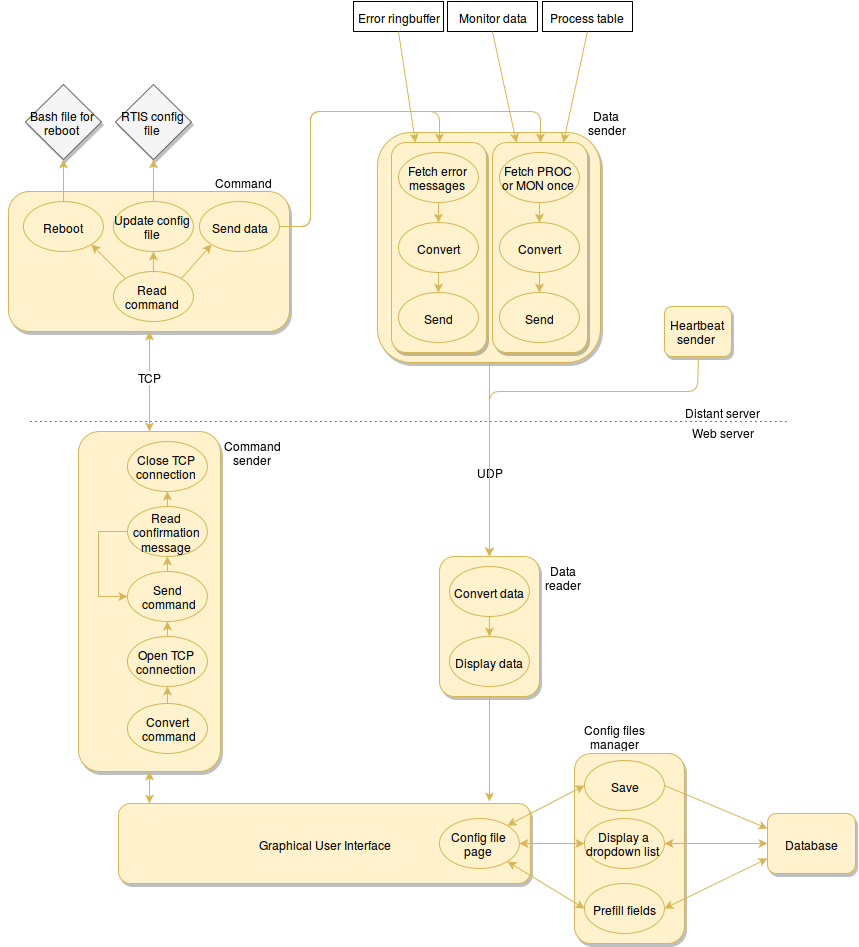

The diagram above was exported from draw.io. Its source (the exported page's mxGraphModel, read from the mxfile embedded in the PNG):
<mxGraphModel dx="1748" dy="485" grid="1" gridSize="10" guides="1" tooltips="1" connect="1" fold="1" page="1" pageScale="1" pageWidth="826" pageHeight="1169" style="default-style2" math="0">
  <root>
    <mxCell id="0" />
    <mxCell id="1" parent="0" />
    <mxCell id="50" value="" style="rounded=1;whiteSpace=wrap;html=1;fontColor=#000000;yellow;gradientColor=none;shadow=1;glass=0;" parent="1" vertex="1">
      <mxGeometry x="-413" y="571" width="223" height="230" as="geometry" />
    </mxCell>
    <mxCell id="199" value="" style="rounded=1;whiteSpace=wrap;html=1;fontColor=#000000;yellow;gradientColor=none;shadow=1;glass=0;" parent="1" vertex="1">
      <mxGeometry x="-399" y="581" width="95" height="210" as="geometry" />
    </mxCell>
    <mxCell id="129" value="" style="rounded=1;whiteSpace=wrap;html=1;fontColor=#000000;yellow;gradientColor=none;shadow=1;glass=0;" parent="1" vertex="1">
      <mxGeometry x="-712" y="870" width="142" height="340" as="geometry" />
    </mxCell>
    <mxCell id="105" value="" style="rounded=1;whiteSpace=wrap;html=1;fontColor=#000000;yellow;gradientColor=none;shadow=1;glass=0;" parent="1" vertex="1">
      <mxGeometry x="-216" y="1192" width="110" height="190" as="geometry" />
    </mxCell>
    <mxCell id="16" style="edgeStyle=orthogonalEdgeStyle;rounded=0;html=1;exitX=1;exitY=0.5;entryX=1;entryY=0.5;fontColor=#3399FF;" parent="1" edge="1">
      <mxGeometry relative="1" as="geometry">
        <mxPoint x="-227.8620689655172" y="244.8275862068965" as="sourcePoint" />
      </mxGeometry>
    </mxCell>
    <mxCell id="48" value="Process table&lt;br&gt;" style="whiteSpace=wrap;html=1;fontColor=#000000;" parent="1" vertex="1">
      <mxGeometry x="-248" y="440" width="90" height="30" as="geometry" />
    </mxCell>
    <mxCell id="51" value="Fetch error messages&lt;br&gt;" style="ellipse;whiteSpace=wrap;html=1;yellow;shadow=0;gradientColor=none;" parent="1" vertex="1">
      <mxGeometry x="-392" y="591" width="80" height="50" as="geometry" />
    </mxCell>
    <mxCell id="52" value="Convert&lt;br&gt;" style="ellipse;whiteSpace=wrap;html=1;yellow;shadow=0;gradientColor=none;" parent="1" vertex="1">
      <mxGeometry x="-392" y="661" width="80" height="50" as="geometry" />
    </mxCell>
    <mxCell id="54" value="Data&lt;br&gt;sender&lt;br&gt;" style="text;html=1;strokeColor=none;fillColor=none;align=center;verticalAlign=middle;whiteSpace=wrap;overflow=hidden;shadow=0;" parent="1" vertex="1">
      <mxGeometry x="-227" y="536" width="85" height="49" as="geometry" />
    </mxCell>
    <mxCell id="56" value="" style="endArrow=none;html=1;dashed=1;dashPattern=1 4;shadow=0;" parent="1" edge="1">
      <mxGeometry width="50" height="50" relative="1" as="geometry">
        <mxPoint x="-760" y="860" as="sourcePoint" />
        <mxPoint x="-3" y="860" as="targetPoint" />
      </mxGeometry>
    </mxCell>
    <mxCell id="57" value="Distant server&lt;br&gt;" style="text;html=1;strokeColor=none;fillColor=none;align=center;verticalAlign=middle;whiteSpace=wrap;overflow=hidden;shadow=0;" parent="1" vertex="1">
      <mxGeometry x="-113" y="840" width="90" height="20" as="geometry" />
    </mxCell>
    <mxCell id="58" value="Web server&lt;br&gt;" style="text;html=1;strokeColor=none;fillColor=none;align=center;verticalAlign=middle;whiteSpace=wrap;overflow=hidden;shadow=0;" parent="1" vertex="1">
      <mxGeometry x="-113" y="860" width="90" height="20" as="geometry" />
    </mxCell>
    <mxCell id="60" value="&lt;div align=&quot;right&quot;&gt;Graphical User Interface&lt;br&gt;&lt;/div&gt;" style="rounded=1;whiteSpace=wrap;html=1;yellow;gradientColor=none;glass=0;align=center;labelPosition=center;verticalLabelPosition=middle;verticalAlign=middle;" parent="1" vertex="1">
      <mxGeometry x="-672" y="1242" width="412" height="80" as="geometry" />
    </mxCell>
    <mxCell id="61" value="Database" style="rounded=1;whiteSpace=wrap;html=1;yellow;gradientColor=none;glass=0;" parent="1" vertex="1">
      <mxGeometry x="-23" y="1252" width="88" height="60" as="geometry" />
    </mxCell>
    <mxCell id="64" value="" style="endArrow=classic;html=1;yellow;shadow=0;entryX=0.5;entryY=0;exitX=0.5;exitY=1;" parent="1" source="50" target="93" edge="1">
      <mxGeometry width="50" height="50" relative="1" as="geometry">
        <mxPoint x="-296.82758620689674" y="850" as="sourcePoint" />
        <mxPoint x="-248" y="950" as="targetPoint" />
      </mxGeometry>
    </mxCell>
    <mxCell id="217" value="UDP&lt;br&gt;" style="text;html=1;resizable=0;;align=center;verticalAlign=middle;labelBackgroundColor=#ffffff;" parent="64" connectable="0" vertex="1">
      <mxGeometry x="0.1744" relative="1" as="geometry">
        <mxPoint y="-6" as="offset" />
      </mxGeometry>
    </mxCell>
    <mxCell id="69" value="" style="rounded=1;whiteSpace=wrap;html=1;fontColor=#000000;yellow;gradientColor=none;shadow=1;glass=0;" parent="1" vertex="1">
      <mxGeometry x="-782" y="630" width="281" height="140" as="geometry" />
    </mxCell>
    <mxCell id="70" value="Read command&lt;br&gt;" style="ellipse;whiteSpace=wrap;html=1;yellow;shadow=0;gradientColor=none;" parent="1" vertex="1">
      <mxGeometry x="-677" y="710" width="80" height="50" as="geometry" />
    </mxCell>
    <mxCell id="71" value="Send data&lt;br&gt;" style="ellipse;whiteSpace=wrap;html=1;yellow;shadow=0;gradientColor=none;" parent="1" vertex="1">
      <mxGeometry x="-591" y="640" width="80" height="50" as="geometry" />
    </mxCell>
    <mxCell id="73" value="Command reader&lt;br&gt;" style="text;html=1;strokeColor=none;fillColor=none;align=center;verticalAlign=middle;whiteSpace=wrap;overflow=hidden;shadow=0;" parent="1" vertex="1">
      <mxGeometry x="-597" y="610" width="100" height="20" as="geometry" />
    </mxCell>
    <mxCell id="75" style="edgeStyle=orthogonalEdgeStyle;rounded=0;html=1;exitX=0.5;exitY=1;yellow;shadow=0;" parent="1" source="51" target="52" edge="1">
      <mxGeometry relative="1" as="geometry" />
    </mxCell>
    <mxCell id="76" value="" style="endArrow=classic;html=1;entryX=0;entryY=1;exitX=1;exitY=0;yellow;shadow=0;" parent="1" source="70" target="71" edge="1">
      <mxGeometry width="50" height="50" relative="1" as="geometry">
        <mxPoint x="-610" y="645" as="sourcePoint" />
        <mxPoint x="-560" y="595" as="targetPoint" />
      </mxGeometry>
    </mxCell>
    <mxCell id="81" value="Send&lt;br&gt;" style="ellipse;whiteSpace=wrap;html=1;yellow;shadow=0;gradientColor=none;" parent="1" vertex="1">
      <mxGeometry x="-392" y="731" width="80" height="50" as="geometry" />
    </mxCell>
    <mxCell id="88" value="Update config file&lt;br&gt;" style="ellipse;whiteSpace=wrap;html=1;yellow;shadow=0;gradientColor=none;" parent="1" vertex="1">
      <mxGeometry x="-677" y="640" width="80" height="50" as="geometry" />
    </mxCell>
    <mxCell id="89" value="" style="endArrow=classic;html=1;entryX=0.5;entryY=1;exitX=0.5;exitY=0;yellow;shadow=0;" parent="1" source="70" target="88" edge="1">
      <mxGeometry x="-541" y="700" width="50" height="50" as="geometry">
        <mxPoint x="-551" y="710" as="sourcePoint" />
        <mxPoint x="-541" y="700" as="targetPoint" />
      </mxGeometry>
    </mxCell>
    <mxCell id="90" value="Reboot&lt;br&gt;" style="ellipse;whiteSpace=wrap;html=1;yellow;shadow=0;gradientColor=none;" parent="1" vertex="1">
      <mxGeometry x="-767" y="640" width="80" height="50" as="geometry" />
    </mxCell>
    <mxCell id="91" value="" style="endArrow=classic;html=1;exitX=0;exitY=0;entryX=1;entryY=1;yellow;shadow=0;" parent="1" source="70" target="90" edge="1">
      <mxGeometry width="50" height="50" relative="1" as="geometry">
        <mxPoint x="-987" y="290" as="sourcePoint" />
        <mxPoint x="-937" y="240" as="targetPoint" />
      </mxGeometry>
    </mxCell>
    <mxCell id="93" value="" style="rounded=1;whiteSpace=wrap;html=1;fontColor=#000000;yellow;gradientColor=none;shadow=1;glass=0;" parent="1" vertex="1">
      <mxGeometry x="-351" y="995" width="100" height="140" as="geometry" />
    </mxCell>
    <mxCell id="94" value="Convert data&lt;br&gt;" style="ellipse;whiteSpace=wrap;html=1;yellow;shadow=0;gradientColor=none;" parent="1" vertex="1">
      <mxGeometry x="-341" y="1005" width="80" height="50" as="geometry" />
    </mxCell>
    <mxCell id="95" value="Display data&lt;br&gt;" style="ellipse;whiteSpace=wrap;html=1;yellow;shadow=0;gradientColor=none;" parent="1" vertex="1">
      <mxGeometry x="-341" y="1075" width="80" height="50" as="geometry" />
    </mxCell>
    <mxCell id="97" style="edgeStyle=orthogonalEdgeStyle;rounded=0;html=1;exitX=0.5;exitY=1;yellow;shadow=0;" parent="1" source="94" target="95" edge="1">
      <mxGeometry x="-301" y="1055" as="geometry" />
    </mxCell>
    <mxCell id="100" style="edgeStyle=orthogonalEdgeStyle;rounded=0;html=1;exitX=0.75;exitY=1;entryX=0.75;entryY=1;shadow=0;" parent="1" source="61" target="61" edge="1">
      <mxGeometry relative="1" as="geometry" />
    </mxCell>
    <mxCell id="101" value="" style="endArrow=classic;html=1;exitX=0.5;exitY=1;yellow;shadow=0;entryX=0.9;entryY=-0.025;entryPerimeter=0;" parent="1" source="93" target="60" edge="1">
      <mxGeometry x="-407" y="982" width="50" height="50" as="geometry">
        <mxPoint x="-301.50877192982443" y="1202.3508771929826" as="sourcePoint" />
        <mxPoint x="-301" y="1237" as="targetPoint" />
      </mxGeometry>
    </mxCell>
    <mxCell id="102" value="Config file page&lt;br&gt;" style="ellipse;whiteSpace=wrap;html=1;yellow;shadow=0;gradientColor=none;" parent="1" vertex="1">
      <mxGeometry x="-351" y="1257" width="80" height="50" as="geometry" />
    </mxCell>
    <mxCell id="118" value="Convert&lt;br&gt;&amp;nbsp;command&lt;br&gt;" style="ellipse;whiteSpace=wrap;html=1;yellow;shadow=0;gradientColor=none;" parent="1" vertex="1">
      <mxGeometry x="-663" y="1142" width="80" height="50" as="geometry" />
    </mxCell>
    <mxCell id="120" value="Config files manager&lt;br&gt;" style="text;html=1;strokeColor=none;fillColor=none;align=center;verticalAlign=middle;whiteSpace=wrap;overflow=hidden;" parent="1" vertex="1">
      <mxGeometry x="-216" y="1157" width="80" height="35" as="geometry" />
    </mxCell>
    <mxCell id="128" value="Open TCP connection&lt;br&gt;" style="ellipse;whiteSpace=wrap;html=1;yellow;shadow=0;gradientColor=none;" parent="1" vertex="1">
      <mxGeometry x="-663" y="1075" width="80" height="50" as="geometry" />
    </mxCell>
    <mxCell id="131" value="" style="endArrow=none;startArrow=classic;html=1;entryX=0.5;entryY=1;red;shadow=0;plain-yellow;exitX=0.75;exitY=0;endFill=0;" parent="1" source="200" target="48" edge="1">
      <mxGeometry width="50" height="50" relative="1" as="geometry">
        <mxPoint x="-200" y="520" as="sourcePoint" />
        <mxPoint x="-1160" y="340" as="targetPoint" />
      </mxGeometry>
    </mxCell>
    <mxCell id="134" value="Data reader&lt;br&gt;" style="text;html=1;strokeColor=none;fillColor=none;align=center;verticalAlign=middle;whiteSpace=wrap;overflow=hidden;shadow=0;" parent="1" vertex="1">
      <mxGeometry x="-250" y="995" width="45" height="40" as="geometry" />
    </mxCell>
    <mxCell id="135" value="&lt;div align=&quot;center&quot;&gt;Command sender&lt;br&gt;&lt;/div&gt;" style="text;html=1;strokeColor=none;fillColor=none;align=center;verticalAlign=middle;whiteSpace=wrap;overflow=hidden;shadow=0;" parent="1" vertex="1">
      <mxGeometry x="-570" y="870" width="63" height="40" as="geometry" />
    </mxCell>
    <mxCell id="137" value="Display a dropdown list&lt;br&gt;" style="ellipse;whiteSpace=wrap;html=1;yellow;shadow=0;gradientColor=none;" parent="1" vertex="1">
      <mxGeometry x="-206" y="1257" width="80" height="50" as="geometry" />
    </mxCell>
    <mxCell id="141" value="Prefill fields &lt;br&gt;" style="ellipse;whiteSpace=wrap;html=1;yellow;shadow=0;gradientColor=none;" parent="1" vertex="1">
      <mxGeometry x="-206" y="1322" width="80" height="50" as="geometry" />
    </mxCell>
    <mxCell id="152" value="Save&lt;br&gt;" style="ellipse;whiteSpace=wrap;html=1;yellow;shadow=0;gradientColor=none;" parent="1" vertex="1">
      <mxGeometry x="-206" y="1199" width="80" height="50" as="geometry" />
    </mxCell>
    <mxCell id="155" value="" style="endArrow=classic;html=1;yellow;shadow=0;entryX=0;entryY=0.25;exitX=1;exitY=0.5;" parent="1" source="152" target="61" edge="1">
      <mxGeometry x="-190" y="1362" width="50" height="50" as="geometry">
        <mxPoint x="-190" y="1379" as="sourcePoint" />
        <mxPoint x="-168" y="1362" as="targetPoint" />
      </mxGeometry>
    </mxCell>
    <mxCell id="167" style="edgeStyle=orthogonalEdgeStyle;rounded=0;html=1;exitX=0;exitY=0.5;entryX=0;entryY=0.5;" parent="1" source="69" target="69" edge="1">
      <mxGeometry relative="1" as="geometry" />
    </mxCell>
    <mxCell id="169" value="" style="endArrow=classic;startArrow=classic;html=1;yellow;shadow=0;entryX=1;entryY=0.5;exitX=0;exitY=0.5;" parent="1" source="137" target="102" edge="1">
      <mxGeometry width="50" height="50" relative="1" as="geometry">
        <mxPoint x="-762" y="1322" as="sourcePoint" />
        <mxPoint x="-712" y="1272" as="targetPoint" />
      </mxGeometry>
    </mxCell>
    <mxCell id="170" value="" style="endArrow=classic;startArrow=classic;html=1;yellow;shadow=0;entryX=1;entryY=1;exitX=0;exitY=0.5;" parent="1" source="141" target="102" edge="1">
      <mxGeometry x="-749" y="1352" width="50" height="50" as="geometry">
        <mxPoint x="-832" y="1347" as="sourcePoint" />
        <mxPoint x="-629" y="1352" as="targetPoint" />
      </mxGeometry>
    </mxCell>
    <mxCell id="174" value="" style="endArrow=classic;startArrow=classic;html=1;yellow;shadow=0;entryX=0;entryY=0.5;exitX=1;exitY=0.5;" parent="1" source="137" target="61" edge="1">
      <mxGeometry x="-148" y="1292" width="50" height="50" as="geometry">
        <mxPoint x="-148" y="1332" as="sourcePoint" />
        <mxPoint x="22" y="1292" as="targetPoint" />
      </mxGeometry>
    </mxCell>
    <mxCell id="175" value="" style="endArrow=classic;startArrow=classic;html=1;yellow;shadow=0;entryX=0;entryY=0.75;exitX=1;exitY=0.5;" parent="1" source="141" target="61" edge="1">
      <mxGeometry x="-65" y="1362" width="50" height="50" as="geometry">
        <mxPoint x="-148" y="1406" as="sourcePoint" />
        <mxPoint x="32" y="1302" as="targetPoint" />
      </mxGeometry>
    </mxCell>
    <mxCell id="176" style="edgeStyle=orthogonalEdgeStyle;rounded=0;html=1;exitX=0.5;exitY=1;entryX=0.5;entryY=1;shadow=0;" parent="1" source="120" target="120" edge="1">
      <mxGeometry relative="1" as="geometry" />
    </mxCell>
    <mxCell id="178" value="" style="endArrow=classic;html=1;yellow;shadow=0;entryX=0.5;entryY=1;exitX=0.5;exitY=0;" parent="1" source="118" target="128" edge="1">
      <mxGeometry width="50" height="50" relative="1" as="geometry">
        <mxPoint x="-797" y="1075" as="sourcePoint" />
        <mxPoint x="-747" y="1025" as="targetPoint" />
      </mxGeometry>
    </mxCell>
    <mxCell id="181" value="Read confirmation message&lt;br&gt;" style="ellipse;whiteSpace=wrap;html=1;yellow;shadow=0;gradientColor=none;" parent="1" vertex="1">
      <mxGeometry x="-663" y="945" width="80" height="50" as="geometry" />
    </mxCell>
    <mxCell id="185" value="" style="endArrow=classic;startArrow=classic;html=1;yellow;shadow=0;entryX=0.5;entryY=1;" parent="1" target="129" edge="1">
      <mxGeometry width="50" height="50" relative="1" as="geometry">
        <mxPoint x="-641" y="1242" as="sourcePoint" />
        <mxPoint x="-638.3508771929824" y="1216.3859649122808" as="targetPoint" />
      </mxGeometry>
    </mxCell>
    <mxCell id="191" value="Bash file for reboot&lt;br&gt;" style="rhombus;whiteSpace=wrap;html=1;gray;gradientColor=none;" parent="1" vertex="1">
      <mxGeometry x="-765" y="523" width="76" height="75" as="geometry" />
    </mxCell>
    <mxCell id="196" value="" style="endArrow=classic;html=1;yellow;shadow=0;entryX=0.5;entryY=0;exitX=0.5;exitY=1;" parent="1" source="52" target="81" edge="1">
      <mxGeometry width="50" height="50" relative="1" as="geometry">
        <mxPoint x="-133" y="761" as="sourcePoint" />
        <mxPoint x="-83" y="711" as="targetPoint" />
      </mxGeometry>
    </mxCell>
    <mxCell id="200" value="" style="rounded=1;whiteSpace=wrap;html=1;fontColor=#000000;yellow;gradientColor=none;shadow=1;glass=0;" parent="1" vertex="1">
      <mxGeometry x="-298" y="581" width="95" height="210" as="geometry" />
    </mxCell>
    <mxCell id="201" value="Fetch PROC or MON once&lt;br&gt;" style="ellipse;whiteSpace=wrap;html=1;yellow;shadow=0;gradientColor=none;" parent="1" vertex="1">
      <mxGeometry x="-291" y="591" width="80" height="50" as="geometry" />
    </mxCell>
    <mxCell id="202" value="Convert&lt;br&gt;" style="ellipse;whiteSpace=wrap;html=1;yellow;shadow=0;gradientColor=none;" parent="1" vertex="1">
      <mxGeometry x="-291" y="661" width="80" height="50" as="geometry" />
    </mxCell>
    <mxCell id="203" style="edgeStyle=orthogonalEdgeStyle;rounded=0;html=1;exitX=0.5;exitY=1;yellow;shadow=0;" parent="1" source="201" target="202" edge="1">
      <mxGeometry x="-251" y="641" as="geometry" />
    </mxCell>
    <mxCell id="204" value="Send&lt;br&gt;" style="ellipse;whiteSpace=wrap;html=1;yellow;shadow=0;gradientColor=none;" parent="1" vertex="1">
      <mxGeometry x="-291" y="731" width="80" height="50" as="geometry" />
    </mxCell>
    <mxCell id="205" value="" style="endArrow=classic;html=1;yellow;shadow=0;entryX=0.5;entryY=0;exitX=0.5;exitY=1;" parent="1" source="202" target="204" edge="1">
      <mxGeometry x="-251" y="711" width="50" height="50" as="geometry">
        <mxPoint x="-32" y="761" as="sourcePoint" />
        <mxPoint x="18" y="711" as="targetPoint" />
      </mxGeometry>
    </mxCell>
    <mxCell id="220" value="" style="endArrow=classic;startArrow=classic;html=1;yellow;shadow=0;entryX=1;entryY=0;exitX=0;exitY=0.5;" parent="1" source="152" target="102" edge="1">
      <mxGeometry width="50" height="50" relative="1" as="geometry">
        <mxPoint x="-200" y="1224" as="sourcePoint" />
        <mxPoint x="-712" y="1242" as="targetPoint" />
      </mxGeometry>
    </mxCell>
    <mxCell id="222" value="Heartbeat sender&lt;br&gt;" style="rounded=1;whiteSpace=wrap;html=1;fontColor=#000000;yellow;gradientColor=none;shadow=1;glass=0;" parent="1" vertex="1">
      <mxGeometry x="-126" y="745" width="67" height="50" as="geometry" />
    </mxCell>
    <mxCell id="228" value="RTIS config file&lt;br&gt;" style="rhombus;whiteSpace=wrap;html=1;gray;gradientColor=none;" parent="1" vertex="1">
      <mxGeometry x="-675" y="523" width="76" height="75" as="geometry" />
    </mxCell>
    <mxCell id="229" value="" style="endArrow=classic;html=1;exitX=0.5;exitY=0;entryX=0.5;entryY=1;yellow;shadow=0;" parent="1" source="90" target="191" edge="1">
      <mxGeometry x="-689" y="693" width="50" height="50" as="geometry">
        <mxPoint x="-655" y="727" as="sourcePoint" />
        <mxPoint x="-689" y="693" as="targetPoint" />
      </mxGeometry>
    </mxCell>
    <mxCell id="230" value="" style="endArrow=classic;html=1;exitX=0.5;exitY=0;entryX=0.5;entryY=1;yellow;shadow=0;" parent="1" source="88" target="228" edge="1">
      <mxGeometry x="-679" y="703" width="50" height="50" as="geometry">
        <mxPoint x="-717" y="650" as="sourcePoint" />
        <mxPoint x="-717" y="608" as="targetPoint" />
      </mxGeometry>
    </mxCell>
    <mxCell id="233" value="" style="endArrow=classic;startArrow=classic;html=1;entryX=0.5;entryY=1;yellow;shadow=0;" parent="1" target="69" edge="1">
      <mxGeometry width="50" height="50" relative="1" as="geometry">
        <mxPoint x="-641" y="870" as="sourcePoint" />
        <mxPoint x="-920" y="590" as="targetPoint" />
      </mxGeometry>
    </mxCell>
    <mxCell id="234" value="TCP" style="text;html=1;resizable=0;;align=center;verticalAlign=middle;labelBackgroundColor=#ffffff;" parent="233" connectable="0" vertex="1">
      <mxGeometry x="0.3291" y="1" relative="1" as="geometry">
        <mxPoint x="1" y="10" as="offset" />
      </mxGeometry>
    </mxCell>
    <mxCell id="292" value="" style="endArrow=classic;html=1;exitX=1;exitY=0.5;edgeStyle=orthogonalEdgeStyle;yellow;shadow=0;entryX=0.5;entryY=0;" parent="1" source="71" target="200" edge="1">
      <mxGeometry x="-534" y="535" width="50" height="50" as="geometry">
        <mxPoint x="-535" y="665" as="sourcePoint" />
        <mxPoint x="-87" y="550" as="targetPoint" />
        <Array as="points">
          <mxPoint x="-480" y="666" />
          <mxPoint x="-480" y="550" />
          <mxPoint x="-250" y="550" />
        </Array>
      </mxGeometry>
    </mxCell>
    <mxCell id="293" value="" style="endArrow=classic;html=1;edgeStyle=orthogonalEdgeStyle;yellow;shadow=0;entryX=0.5;entryY=0;exitX=1;exitY=0.5;" parent="1" source="71" target="199" edge="1">
      <mxGeometry x="-534" y="535" width="50" height="50" as="geometry">
        <mxPoint x="-530" y="665" as="sourcePoint" />
        <mxPoint x="-397" y="550" as="targetPoint" />
        <Array as="points">
          <mxPoint x="-480" y="666" />
          <mxPoint x="-480" y="550" />
          <mxPoint x="-352" y="550" />
        </Array>
      </mxGeometry>
    </mxCell>
    <mxCell id="294" value="Send&lt;br&gt;&amp;nbsp;command&lt;br&gt;" style="ellipse;whiteSpace=wrap;html=1;yellow;shadow=0;gradientColor=none;" parent="1" vertex="1">
      <mxGeometry x="-663" y="1010" width="80" height="50" as="geometry" />
    </mxCell>
    <mxCell id="295" value="Close TCP connection&lt;br&gt;" style="ellipse;whiteSpace=wrap;html=1;yellow;shadow=0;gradientColor=none;" parent="1" vertex="1">
      <mxGeometry x="-663" y="880" width="80" height="50" as="geometry" />
    </mxCell>
    <mxCell id="296" value="" style="endArrow=classic;html=1;yellow;shadow=0;entryX=0.5;entryY=1;exitX=0.5;exitY=0;" parent="1" source="128" target="294" edge="1">
      <mxGeometry x="-602" y="992" width="50" height="50" as="geometry">
        <mxPoint x="-602" y="1012" as="sourcePoint" />
        <mxPoint x="-602" y="992" as="targetPoint" />
      </mxGeometry>
    </mxCell>
    <mxCell id="298" style="edgeStyle=orthogonalEdgeStyle;rounded=0;html=1;exitX=1;exitY=0.25;entryX=1;entryY=0.25;shadow=0;" parent="1" source="60" target="60" edge="1">
      <mxGeometry relative="1" as="geometry" />
    </mxCell>
    <mxCell id="300" style="edgeStyle=orthogonalEdgeStyle;rounded=0;html=1;exitX=1;exitY=1;entryX=1;entryY=1;" parent="1" source="51" target="51" edge="1">
      <mxGeometry relative="1" as="geometry" />
    </mxCell>
    <mxCell id="317" value="" style="endArrow=none;startArrow=classic;html=1;entryX=0.5;entryY=1;exitX=0.5;exitY=0;plain-yellow;endFill=0;" parent="1" source="93" target="222" edge="1">
      <mxGeometry width="50" height="50" relative="1" as="geometry">
        <mxPoint x="-176" y="859.9603960396039" as="sourcePoint" />
        <mxPoint x="-126" y="809.9603960396039" as="targetPoint" />
        <Array as="points">
          <mxPoint x="-301" y="830" />
          <mxPoint x="-93" y="830" />
        </Array>
      </mxGeometry>
    </mxCell>
    <mxCell id="318" value="Monitor data&lt;br&gt;" style="whiteSpace=wrap;html=1;fontColor=#000000;" parent="1" vertex="1">
      <mxGeometry x="-343" y="440" width="90" height="30" as="geometry" />
    </mxCell>
    <mxCell id="319" value="" style="endArrow=none;startArrow=classic;html=1;entryX=0.5;entryY=1;red;shadow=0;plain-yellow;exitX=0.25;exitY=0;endFill=0;" parent="1" source="200" target="318" edge="1">
      <mxGeometry x="-210" y="480" width="50" height="50" as="geometry">
        <mxPoint x="-210" y="580" as="sourcePoint" />
        <mxPoint x="-151" y="480" as="targetPoint" />
      </mxGeometry>
    </mxCell>
    <mxCell id="321" value="Error ringbuffer&lt;br&gt;" style="whiteSpace=wrap;html=1;fontColor=#000000;" parent="1" vertex="1">
      <mxGeometry x="-437" y="440" width="90" height="30" as="geometry" />
    </mxCell>
    <mxCell id="323" value="" style="endArrow=classic;html=1;entryX=0.25;entryY=0;yellow;shadow=0;exitX=0.5;exitY=1;" parent="1" source="321" target="199" edge="1">
      <mxGeometry x="-679" y="703" width="50" height="50" as="geometry">
        <mxPoint x="-450" y="520" as="sourcePoint" />
        <mxPoint x="-717" y="608" as="targetPoint" />
      </mxGeometry>
    </mxCell>
    <mxCell id="329" value="" style="endArrow=classic;html=1;yellow;shadow=0;entryX=0.5;entryY=1;exitX=0.5;exitY=0;" parent="1" source="294" target="181" edge="1">
      <mxGeometry x="-612.8644067796611" y="1135.406779661017" width="50" height="50" as="geometry">
        <mxPoint x="-612.8644067796611" y="1152.35593220339" as="sourcePoint" />
        <mxPoint x="-612.8644067796611" y="1135.406779661017" as="targetPoint" />
      </mxGeometry>
    </mxCell>
    <mxCell id="332" value="" style="endArrow=classic;html=1;yellow;shadow=0;entryX=0.5;entryY=1;exitX=0.5;exitY=0;" parent="1" source="181" target="295" edge="1">
      <mxGeometry x="-602.8644067796611" y="1145.406779661017" width="50" height="50" as="geometry">
        <mxPoint x="-612.8644067796611" y="1020.1525423728815" as="sourcePoint" />
        <mxPoint x="-612.8644067796611" y="1004.8983050847457" as="targetPoint" />
      </mxGeometry>
    </mxCell>
    <mxCell id="333" value="" style="endArrow=classic;html=1;yellow;shadow=0;entryX=0;entryY=0.5;exitX=0;exitY=0.5;rounded=0;" parent="1" source="181" target="294" edge="1">
      <mxGeometry x="-612.8644067796611" y="1134.7457627118645" width="50" height="50" as="geometry">
        <mxPoint x="-612.8644067796611" y="1151.6949152542375" as="sourcePoint" />
        <mxPoint x="-612.8644067796611" y="1134.7457627118645" as="targetPoint" />
        <Array as="points">
          <mxPoint x="-692" y="970" />
          <mxPoint x="-692" y="1000" />
          <mxPoint x="-692" y="1035" />
        </Array>
      </mxGeometry>
    </mxCell>
  </root>
</mxGraphModel>